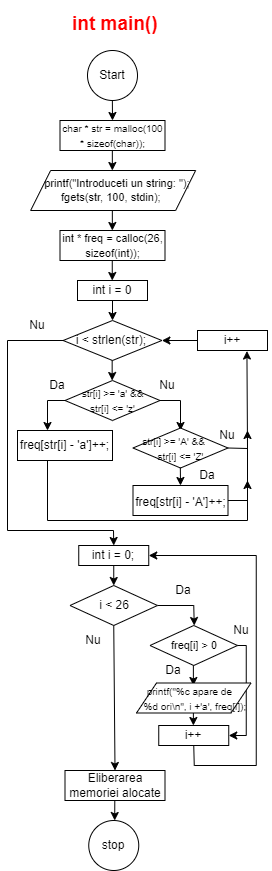

The diagram above was exported from draw.io. Its source (the exported page's mxGraphModel, read from the mxfile embedded in the PNG):
<mxGraphModel dx="4886" dy="3344" grid="1" gridSize="10" guides="1" tooltips="1" connect="1" arrows="1" fold="1" page="1" pageScale="1" pageWidth="850" pageHeight="1100" math="0" shadow="0">
  <root>
    <mxCell id="0" />
    <mxCell id="1" parent="0" />
    <mxCell id="85M_H5wvIZxXRBNBnOFb-1" value="Start" style="ellipse;whiteSpace=wrap;html=1;" vertex="1" parent="1">
      <mxGeometry x="1370" y="220" width="50" height="50" as="geometry" />
    </mxCell>
    <mxCell id="85M_H5wvIZxXRBNBnOFb-2" value="&lt;h1 style=&quot;font-size: 19px;&quot;&gt;&lt;font color=&quot;#ff0000&quot; style=&quot;font-size: 19px;&quot;&gt;int main()&lt;/font&gt;&lt;/h1&gt;" style="text;html=1;strokeColor=none;fillColor=none;spacing=5;spacingTop=-20;whiteSpace=wrap;overflow=hidden;rounded=0;fontSize=19;" vertex="1" parent="1">
      <mxGeometry x="1350" y="180" width="100" height="30" as="geometry" />
    </mxCell>
    <mxCell id="85M_H5wvIZxXRBNBnOFb-3" value="" style="endArrow=classic;html=1;rounded=0;entryX=0.5;entryY=0;entryDx=0;entryDy=0;" edge="1" parent="1">
      <mxGeometry width="50" height="50" relative="1" as="geometry">
        <mxPoint x="1394.8600000000001" y="270" as="sourcePoint" />
        <mxPoint x="1395" y="290" as="targetPoint" />
      </mxGeometry>
    </mxCell>
    <mxCell id="85M_H5wvIZxXRBNBnOFb-4" value="&lt;div style=&quot;text-align: center; font-size: 11px;&quot;&gt;&amp;nbsp; &amp;nbsp; printf(&quot;Introduceti un string: &quot;);&lt;br&gt;&lt;/div&gt;&lt;div style=&quot;text-align: center; font-size: 11px;&quot;&gt;fgets(str, 100, stdin);&lt;br&gt;&lt;/div&gt;" style="shape=parallelogram;perimeter=parallelogramPerimeter;whiteSpace=wrap;html=1;fixedSize=1;align=left;" vertex="1" parent="1">
      <mxGeometry x="1313.1200000000001" y="340" width="165" height="40" as="geometry" />
    </mxCell>
    <mxCell id="85M_H5wvIZxXRBNBnOFb-8" value="&lt;font style=&quot;font-size: 10px;&quot;&gt;char * str = malloc(100 * sizeof(char));&lt;/font&gt;" style="rounded=0;whiteSpace=wrap;html=1;" vertex="1" parent="1">
      <mxGeometry x="1342.5" y="290" width="105" height="30" as="geometry" />
    </mxCell>
    <mxCell id="85M_H5wvIZxXRBNBnOFb-9" value="" style="endArrow=classic;html=1;rounded=0;" edge="1" parent="1">
      <mxGeometry width="50" height="50" relative="1" as="geometry">
        <mxPoint x="1394.84" y="320" as="sourcePoint" />
        <mxPoint x="1394.84" y="340" as="targetPoint" />
      </mxGeometry>
    </mxCell>
    <mxCell id="85M_H5wvIZxXRBNBnOFb-10" value="" style="endArrow=classic;html=1;rounded=0;" edge="1" parent="1">
      <mxGeometry width="50" height="50" relative="1" as="geometry">
        <mxPoint x="1394.8400000000001" y="380" as="sourcePoint" />
        <mxPoint x="1394.8400000000001" y="400" as="targetPoint" />
      </mxGeometry>
    </mxCell>
    <mxCell id="85M_H5wvIZxXRBNBnOFb-23" value="" style="endArrow=classic;html=1;rounded=0;" edge="1" parent="1">
      <mxGeometry width="50" height="50" relative="1" as="geometry">
        <mxPoint x="1394.76" y="430" as="sourcePoint" />
        <mxPoint x="1394.76" y="450" as="targetPoint" />
      </mxGeometry>
    </mxCell>
    <mxCell id="85M_H5wvIZxXRBNBnOFb-24" value="" style="endArrow=classic;html=1;rounded=0;" edge="1" parent="1">
      <mxGeometry width="50" height="50" relative="1" as="geometry">
        <mxPoint x="1395" y="470" as="sourcePoint" />
        <mxPoint x="1395" y="490" as="targetPoint" />
      </mxGeometry>
    </mxCell>
    <mxCell id="85M_H5wvIZxXRBNBnOFb-31" value="int i = 0" style="rounded=0;whiteSpace=wrap;html=1;" vertex="1" parent="1">
      <mxGeometry x="1360" y="450" width="70" height="20" as="geometry" />
    </mxCell>
    <mxCell id="85M_H5wvIZxXRBNBnOFb-32" value="i++" style="rounded=0;whiteSpace=wrap;html=1;" vertex="1" parent="1">
      <mxGeometry x="1480" y="500" width="70" height="20" as="geometry" />
    </mxCell>
    <mxCell id="85M_H5wvIZxXRBNBnOFb-33" value="i &amp;lt; strlen(str);&amp;nbsp;" style="rhombus;whiteSpace=wrap;html=1;" vertex="1" parent="1">
      <mxGeometry x="1345.63" y="490" width="98.75" height="40" as="geometry" />
    </mxCell>
    <mxCell id="85M_H5wvIZxXRBNBnOFb-36" value="&lt;font style=&quot;font-size: 11px;&quot;&gt;int * freq = calloc(26, sizeof(int));&lt;/font&gt;" style="rounded=0;whiteSpace=wrap;html=1;" vertex="1" parent="1">
      <mxGeometry x="1342.5" y="400" width="105" height="30" as="geometry" />
    </mxCell>
    <mxCell id="85M_H5wvIZxXRBNBnOFb-41" value="" style="endArrow=classic;html=1;rounded=0;" edge="1" parent="1">
      <mxGeometry width="50" height="50" relative="1" as="geometry">
        <mxPoint x="1394.66" y="530" as="sourcePoint" />
        <mxPoint x="1394.66" y="550" as="targetPoint" />
      </mxGeometry>
    </mxCell>
    <mxCell id="85M_H5wvIZxXRBNBnOFb-43" value="&lt;font style=&quot;font-size: 10px;&quot;&gt;str[i] &amp;gt;= 'a' &amp;amp;&amp;amp; &lt;br&gt;str[i] &amp;lt;= 'z'&lt;/font&gt;" style="rhombus;whiteSpace=wrap;html=1;" vertex="1" parent="1">
      <mxGeometry x="1347.5" y="550" width="95" height="40" as="geometry" />
    </mxCell>
    <mxCell id="85M_H5wvIZxXRBNBnOFb-44" value="" style="endArrow=classic;html=1;rounded=0;exitX=1;exitY=0.5;exitDx=0;exitDy=0;" edge="1" parent="1" source="85M_H5wvIZxXRBNBnOFb-43">
      <mxGeometry width="50" height="50" relative="1" as="geometry">
        <mxPoint x="1342.5" y="582.5" as="sourcePoint" />
        <mxPoint x="1463" y="600" as="targetPoint" />
        <Array as="points">
          <mxPoint x="1463" y="570" />
        </Array>
      </mxGeometry>
    </mxCell>
    <mxCell id="85M_H5wvIZxXRBNBnOFb-45" value="" style="endArrow=classic;html=1;rounded=0;exitX=0;exitY=0.5;exitDx=0;exitDy=0;" edge="1" parent="1" source="85M_H5wvIZxXRBNBnOFb-43">
      <mxGeometry width="50" height="50" relative="1" as="geometry">
        <mxPoint x="1330" y="570" as="sourcePoint" />
        <mxPoint x="1330" y="600" as="targetPoint" />
        <Array as="points">
          <mxPoint x="1330" y="570" />
        </Array>
      </mxGeometry>
    </mxCell>
    <mxCell id="85M_H5wvIZxXRBNBnOFb-46" value="Da" style="text;html=1;strokeColor=none;fillColor=none;align=center;verticalAlign=middle;whiteSpace=wrap;rounded=0;" vertex="1" parent="1">
      <mxGeometry x="1310" y="540" width="60" height="30" as="geometry" />
    </mxCell>
    <mxCell id="85M_H5wvIZxXRBNBnOFb-47" value="Nu" style="text;html=1;strokeColor=none;fillColor=none;align=center;verticalAlign=middle;whiteSpace=wrap;rounded=0;" vertex="1" parent="1">
      <mxGeometry x="1420" y="540" width="60" height="30" as="geometry" />
    </mxCell>
    <mxCell id="85M_H5wvIZxXRBNBnOFb-48" value="&lt;font style=&quot;font-size: 10px;&quot;&gt;str[i] &amp;gt;= 'A' &amp;amp;&amp;amp;&amp;nbsp; &amp;nbsp; &amp;nbsp; str[i] &amp;lt;= 'Z'&lt;/font&gt;" style="rhombus;whiteSpace=wrap;html=1;" vertex="1" parent="1">
      <mxGeometry x="1415.5" y="597.5" width="95" height="40" as="geometry" />
    </mxCell>
    <mxCell id="85M_H5wvIZxXRBNBnOFb-52" value="Da" style="text;html=1;strokeColor=none;fillColor=none;align=center;verticalAlign=middle;whiteSpace=wrap;rounded=0;" vertex="1" parent="1">
      <mxGeometry x="1460" y="630" width="60" height="30" as="geometry" />
    </mxCell>
    <mxCell id="85M_H5wvIZxXRBNBnOFb-53" value="freq[str[i] - 'a']++;" style="rounded=0;whiteSpace=wrap;html=1;" vertex="1" parent="1">
      <mxGeometry x="1300" y="600" width="95" height="30" as="geometry" />
    </mxCell>
    <mxCell id="85M_H5wvIZxXRBNBnOFb-55" value="&lt;br&gt;freq[str[i] - 'A']++;&lt;br&gt;&lt;p style=&quot;text-align:justify&quot; class=&quot;MsoNoSpacing&quot;&gt;&lt;span style=&quot;font-size:12.0pt;&lt;br/&gt;font-family:Consolas;mso-bidi-font-family:&amp;quot;Courier New&amp;quot;;color:#0D0D0D;&lt;br/&gt;mso-themecolor:text1;mso-themetint:242&quot;&gt;&lt;/span&gt;&lt;/p&gt;" style="rounded=0;whiteSpace=wrap;html=1;" vertex="1" parent="1">
      <mxGeometry x="1415.5" y="655" width="95" height="30" as="geometry" />
    </mxCell>
    <mxCell id="85M_H5wvIZxXRBNBnOFb-61" value="" style="endArrow=classic;html=1;rounded=0;entryX=0.5;entryY=0;entryDx=0;entryDy=0;" edge="1" parent="1" target="85M_H5wvIZxXRBNBnOFb-55">
      <mxGeometry width="50" height="50" relative="1" as="geometry">
        <mxPoint x="1462.8400000000001" y="637.5" as="sourcePoint" />
        <mxPoint x="1462.8400000000001" y="657.5" as="targetPoint" />
      </mxGeometry>
    </mxCell>
    <mxCell id="85M_H5wvIZxXRBNBnOFb-63" value="" style="endArrow=classic;html=1;rounded=0;" edge="1" parent="1">
      <mxGeometry width="50" height="50" relative="1" as="geometry">
        <mxPoint x="1330" y="630" as="sourcePoint" />
        <mxPoint x="1530" y="650" as="targetPoint" />
        <Array as="points">
          <mxPoint x="1330" y="690" />
          <mxPoint x="1530" y="690" />
        </Array>
      </mxGeometry>
    </mxCell>
    <mxCell id="85M_H5wvIZxXRBNBnOFb-64" value="" style="endArrow=classic;html=1;rounded=0;exitX=1;exitY=0.5;exitDx=0;exitDy=0;entryX=0.706;entryY=1.026;entryDx=0;entryDy=0;entryPerimeter=0;" edge="1" parent="1" source="85M_H5wvIZxXRBNBnOFb-48" target="85M_H5wvIZxXRBNBnOFb-32">
      <mxGeometry width="50" height="50" relative="1" as="geometry">
        <mxPoint x="1520.5" y="617.5" as="sourcePoint" />
        <mxPoint x="1540" y="618" as="targetPoint" />
        <Array as="points">
          <mxPoint x="1530" y="618" />
        </Array>
      </mxGeometry>
    </mxCell>
    <mxCell id="85M_H5wvIZxXRBNBnOFb-65" value="" style="endArrow=classic;html=1;rounded=0;exitX=1;exitY=0.5;exitDx=0;exitDy=0;" edge="1" parent="1" source="85M_H5wvIZxXRBNBnOFb-55">
      <mxGeometry width="50" height="50" relative="1" as="geometry">
        <mxPoint x="1520.5" y="669.2" as="sourcePoint" />
        <mxPoint x="1530" y="600" as="targetPoint" />
        <Array as="points">
          <mxPoint x="1530" y="670" />
        </Array>
      </mxGeometry>
    </mxCell>
    <mxCell id="85M_H5wvIZxXRBNBnOFb-66" value="" style="endArrow=classic;html=1;rounded=0;entryX=1;entryY=0.5;entryDx=0;entryDy=0;exitX=0;exitY=0.5;exitDx=0;exitDy=0;" edge="1" parent="1" source="85M_H5wvIZxXRBNBnOFb-32" target="85M_H5wvIZxXRBNBnOFb-33">
      <mxGeometry width="50" height="50" relative="1" as="geometry">
        <mxPoint x="1470" y="560" as="sourcePoint" />
        <mxPoint x="1520" y="510" as="targetPoint" />
      </mxGeometry>
    </mxCell>
    <mxCell id="85M_H5wvIZxXRBNBnOFb-67" value="Nu" style="text;html=1;strokeColor=none;fillColor=none;align=center;verticalAlign=middle;whiteSpace=wrap;rounded=0;" vertex="1" parent="1">
      <mxGeometry x="1480" y="590" width="60" height="30" as="geometry" />
    </mxCell>
    <mxCell id="85M_H5wvIZxXRBNBnOFb-68" value="" style="endArrow=classic;html=1;rounded=0;exitX=0;exitY=0.5;exitDx=0;exitDy=0;entryX=0.5;entryY=0;entryDx=0;entryDy=0;" edge="1" parent="1" source="85M_H5wvIZxXRBNBnOFb-33" target="85M_H5wvIZxXRBNBnOFb-77">
      <mxGeometry width="50" height="50" relative="1" as="geometry">
        <mxPoint x="1390" y="540" as="sourcePoint" />
        <mxPoint x="1470" y="700" as="targetPoint" />
        <Array as="points">
          <mxPoint x="1290" y="510" />
          <mxPoint x="1290" y="700" />
          <mxPoint x="1396" y="700" />
        </Array>
      </mxGeometry>
    </mxCell>
    <mxCell id="85M_H5wvIZxXRBNBnOFb-70" value="Nu" style="text;html=1;strokeColor=none;fillColor=none;align=center;verticalAlign=middle;whiteSpace=wrap;rounded=0;" vertex="1" parent="1">
      <mxGeometry x="1290" y="480" width="60" height="30" as="geometry" />
    </mxCell>
    <mxCell id="85M_H5wvIZxXRBNBnOFb-71" value="" style="endArrow=classic;html=1;rounded=0;" edge="1" parent="1">
      <mxGeometry width="50" height="50" relative="1" as="geometry">
        <mxPoint x="1396.25" y="735" as="sourcePoint" />
        <mxPoint x="1396.25" y="755" as="targetPoint" />
      </mxGeometry>
    </mxCell>
    <mxCell id="85M_H5wvIZxXRBNBnOFb-72" value="" style="endArrow=classic;html=1;rounded=0;entryX=0.5;entryY=0;entryDx=0;entryDy=0;" edge="1" parent="1" target="85M_H5wvIZxXRBNBnOFb-89">
      <mxGeometry width="50" height="50" relative="1" as="geometry">
        <mxPoint x="1396.25" y="795" as="sourcePoint" />
        <mxPoint x="1396.62" y="945" as="targetPoint" />
      </mxGeometry>
    </mxCell>
    <mxCell id="85M_H5wvIZxXRBNBnOFb-73" value="" style="endArrow=classic;html=1;rounded=0;exitX=1;exitY=0.5;exitDx=0;exitDy=0;" edge="1" parent="1">
      <mxGeometry width="50" height="50" relative="1" as="geometry">
        <mxPoint x="1440" y="775" as="sourcePoint" />
        <mxPoint x="1476.75" y="795" as="targetPoint" />
        <Array as="points">
          <mxPoint x="1476.25" y="775" />
        </Array>
      </mxGeometry>
    </mxCell>
    <mxCell id="85M_H5wvIZxXRBNBnOFb-74" value="Da" style="text;html=1;strokeColor=none;fillColor=none;align=center;verticalAlign=middle;whiteSpace=wrap;rounded=0;" vertex="1" parent="1">
      <mxGeometry x="1436.25" y="745" width="60" height="30" as="geometry" />
    </mxCell>
    <mxCell id="85M_H5wvIZxXRBNBnOFb-75" value="" style="endArrow=classic;html=1;rounded=0;" edge="1" parent="1">
      <mxGeometry width="50" height="50" relative="1" as="geometry">
        <mxPoint x="1475.88" y="875" as="sourcePoint" />
        <mxPoint x="1475.88" y="895" as="targetPoint" />
      </mxGeometry>
    </mxCell>
    <mxCell id="85M_H5wvIZxXRBNBnOFb-76" value="" style="endArrow=classic;html=1;rounded=0;exitX=0.5;exitY=1;exitDx=0;exitDy=0;entryX=1;entryY=0.5;entryDx=0;entryDy=0;" edge="1" parent="1" source="85M_H5wvIZxXRBNBnOFb-78" target="85M_H5wvIZxXRBNBnOFb-77">
      <mxGeometry width="50" height="50" relative="1" as="geometry">
        <mxPoint x="1503.7500000000002" y="865.0000000000002" as="sourcePoint" />
        <mxPoint x="1422.5000000000002" y="725" as="targetPoint" />
        <Array as="points">
          <mxPoint x="1476.75" y="935" />
          <mxPoint x="1538.75" y="935" />
          <mxPoint x="1538.75" y="725" />
        </Array>
      </mxGeometry>
    </mxCell>
    <mxCell id="85M_H5wvIZxXRBNBnOFb-77" value="int i = 0;" style="rounded=0;whiteSpace=wrap;html=1;" vertex="1" parent="1">
      <mxGeometry x="1361.25" y="715" width="70" height="20" as="geometry" />
    </mxCell>
    <mxCell id="85M_H5wvIZxXRBNBnOFb-78" value="i++" style="rounded=0;whiteSpace=wrap;html=1;" vertex="1" parent="1">
      <mxGeometry x="1441.25" y="895" width="70" height="20" as="geometry" />
    </mxCell>
    <mxCell id="85M_H5wvIZxXRBNBnOFb-79" value="i &amp;lt; 26" style="rhombus;whiteSpace=wrap;html=1;" vertex="1" parent="1">
      <mxGeometry x="1352.5" y="755" width="87.5" height="40" as="geometry" />
    </mxCell>
    <mxCell id="85M_H5wvIZxXRBNBnOFb-81" value="&lt;font style=&quot;font-size: 11px;&quot;&gt;freq[i] &amp;gt; 0&lt;/font&gt;" style="rhombus;whiteSpace=wrap;html=1;" vertex="1" parent="1">
      <mxGeometry x="1432.5" y="795" width="87.5" height="40" as="geometry" />
    </mxCell>
    <mxCell id="85M_H5wvIZxXRBNBnOFb-82" value="" style="endArrow=classic;html=1;rounded=0;" edge="1" parent="1">
      <mxGeometry width="50" height="50" relative="1" as="geometry">
        <mxPoint x="1475.88" y="835" as="sourcePoint" />
        <mxPoint x="1475.88" y="855" as="targetPoint" />
      </mxGeometry>
    </mxCell>
    <mxCell id="85M_H5wvIZxXRBNBnOFb-84" value="" style="endArrow=classic;html=1;rounded=0;exitX=1;exitY=0.5;exitDx=0;exitDy=0;entryX=1;entryY=0.5;entryDx=0;entryDy=0;" edge="1" parent="1" source="85M_H5wvIZxXRBNBnOFb-81" target="85M_H5wvIZxXRBNBnOFb-78">
      <mxGeometry width="50" height="50" relative="1" as="geometry">
        <mxPoint x="1468.75" y="845" as="sourcePoint" />
        <mxPoint x="1618.75" y="805" as="targetPoint" />
        <Array as="points">
          <mxPoint x="1528.75" y="815" />
          <mxPoint x="1528.75" y="905" />
        </Array>
      </mxGeometry>
    </mxCell>
    <mxCell id="85M_H5wvIZxXRBNBnOFb-85" value="Nu" style="text;html=1;strokeColor=none;fillColor=none;align=center;verticalAlign=middle;whiteSpace=wrap;rounded=0;" vertex="1" parent="1">
      <mxGeometry x="1346.25" y="795" width="60" height="30" as="geometry" />
    </mxCell>
    <mxCell id="85M_H5wvIZxXRBNBnOFb-86" value="Nu" style="text;html=1;strokeColor=none;fillColor=none;align=center;verticalAlign=middle;whiteSpace=wrap;rounded=0;" vertex="1" parent="1">
      <mxGeometry x="1493.75" y="785" width="60" height="30" as="geometry" />
    </mxCell>
    <mxCell id="85M_H5wvIZxXRBNBnOFb-87" value="Da" style="text;html=1;strokeColor=none;fillColor=none;align=center;verticalAlign=middle;whiteSpace=wrap;rounded=0;" vertex="1" parent="1">
      <mxGeometry x="1426.25" y="825" width="60" height="30" as="geometry" />
    </mxCell>
    <mxCell id="85M_H5wvIZxXRBNBnOFb-88" value="&lt;font style=&quot;font-size: 10px;&quot;&gt;printf(&quot;%c apare de&amp;nbsp; &amp;nbsp; &amp;nbsp;%d ori\n&quot;, i +'a', freq[i]);&lt;/font&gt;" style="shape=parallelogram;perimeter=parallelogramPerimeter;whiteSpace=wrap;html=1;fixedSize=1;" vertex="1" parent="1">
      <mxGeometry x="1419" y="852.5" width="114.5" height="30" as="geometry" />
    </mxCell>
    <mxCell id="85M_H5wvIZxXRBNBnOFb-89" value="Eliberarea memoriei alocate" style="rounded=0;whiteSpace=wrap;html=1;" vertex="1" parent="1">
      <mxGeometry x="1347.5" y="940" width="100" height="30" as="geometry" />
    </mxCell>
    <mxCell id="85M_H5wvIZxXRBNBnOFb-90" value="stop" style="ellipse;whiteSpace=wrap;html=1;" vertex="1" parent="1">
      <mxGeometry x="1371.25" y="990" width="50" height="50" as="geometry" />
    </mxCell>
    <mxCell id="85M_H5wvIZxXRBNBnOFb-91" value="" style="endArrow=classic;html=1;rounded=0;entryX=0.5;entryY=0;entryDx=0;entryDy=0;" edge="1" parent="1">
      <mxGeometry width="50" height="50" relative="1" as="geometry">
        <mxPoint x="1397.3000000000002" y="970" as="sourcePoint" />
        <mxPoint x="1397.19" y="990" as="targetPoint" />
      </mxGeometry>
    </mxCell>
  </root>
</mxGraphModel>